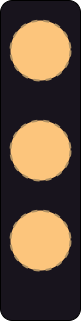

The diagram above was exported from draw.io. Its source (the exported page's mxGraphModel, read from the mxfile embedded in the PNG):
<mxGraphModel dx="962" dy="569" grid="1" gridSize="10" guides="1" tooltips="1" connect="1" arrows="1" fold="1" page="1" pageScale="1" pageWidth="827" pageHeight="1169" background="#ffffff" math="0" shadow="0">
  <root>
    <mxCell id="0" />
    <mxCell id="1" parent="0" />
    <mxCell id="2" value="" style="rounded=1;whiteSpace=wrap;html=1;fillColor=#18141D;" vertex="1" parent="1">
      <mxGeometry x="40" y="200" width="80" height="320" as="geometry" />
    </mxCell>
    <mxCell id="3" value="" style="ellipse;whiteSpace=wrap;html=1;aspect=fixed;dashed=1;strokeColor=#B09264;fillColor=#FCC57C;strokeWidth=2;" vertex="1" parent="1">
      <mxGeometry x="50" y="220" width="60" height="60" as="geometry" />
    </mxCell>
    <mxCell id="4" value="" style="ellipse;whiteSpace=wrap;html=1;aspect=fixed;dashed=1;strokeColor=#B09264;fillColor=#FCC57C;strokeWidth=2;" vertex="1" parent="1">
      <mxGeometry x="50" y="320" width="60" height="60" as="geometry" />
    </mxCell>
    <mxCell id="5" value="" style="ellipse;whiteSpace=wrap;html=1;aspect=fixed;dashed=1;strokeColor=#B09264;fillColor=#FCC57C;strokeWidth=2;" vertex="1" parent="1">
      <mxGeometry x="50" y="410" width="60" height="60" as="geometry" />
    </mxCell>
  </root>
</mxGraphModel>